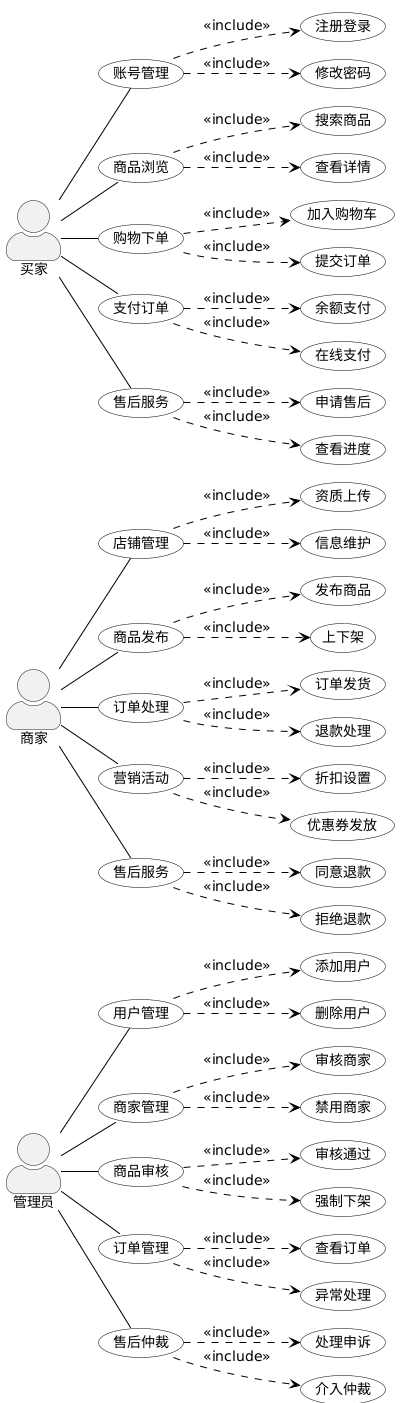

The diagram above was rendered by PlantUML. Its source (embedded in the PNG):
@startuml
!pragma layout smetana
left to right direction
skinparam usecaseBackgroundColor #ffffff
skinparam usecaseBorderColor #000000
skinparam usecaseFontColor #000000
skinparam usecaseFontSize 14
skinparam actorStyle awesome
skinparam actorFontColor #000000
skinparam actorFontSize 14
skinparam ArrowColor #000000
skinparam linetype ortho
skinparam defaultFontSize 14

actor 管理员
actor 商家
actor 买家

usecase "用户管理" as A1
usecase "添加用户" as A1_1
usecase "删除用户" as A1_2
usecase "商家管理" as A2
usecase "审核商家" as A2_1
usecase "禁用商家" as A2_2
usecase "商品审核" as A3
usecase "审核通过" as A3_1
usecase "强制下架" as A3_2
usecase "订单管理" as A4
usecase "查看订单" as A4_1
usecase "异常处理" as A4_2
usecase "售后仲裁" as A5
usecase "处理申诉" as A5_1
usecase "介入仲裁" as A5_2

usecase "店铺管理" as S1
usecase "资质上传" as S1_1
usecase "信息维护" as S1_2
usecase "商品发布" as S2
usecase "发布商品" as S2_1
usecase "上下架" as S2_2
usecase "订单处理" as S3
usecase "订单发货" as S3_1
usecase "退款处理" as S3_2
usecase "营销活动" as S4
usecase "折扣设置" as S4_1
usecase "优惠券发放" as S4_2
usecase "售后服务" as S5
usecase "同意退款" as S5_1
usecase "拒绝退款" as S5_2

usecase "账号管理" as B1
usecase "注册登录" as B1_1
usecase "修改密码" as B1_2
usecase "商品浏览" as B2
usecase "搜索商品" as B2_1
usecase "查看详情" as B2_2
usecase "购物下单" as B3
usecase "加入购物车" as B3_1
usecase "提交订单" as B3_2
usecase "支付订单" as B4
usecase "余额支付" as B4_1
usecase "在线支付" as B4_2
usecase "售后服务" as B5
usecase "申请售后" as B5_1
usecase "查看进度" as B5_2

管理员 -- A1
管理员 -- A2
管理员 -- A3
管理员 -- A4
管理员 -- A5

商家 -- S1
商家 -- S2
商家 -- S3
商家 -- S4
商家 -- S5

买家 -- B1
买家 -- B2
买家 -- B3
买家 -- B4
买家 -- B5

A1 ..> A1_1 : <<include>>
A1 ..> A1_2 : <<include>>
A2 ..> A2_1 : <<include>>
A2 ..> A2_2 : <<include>>
A3 ..> A3_1 : <<include>>
A3 ..> A3_2 : <<include>>
A4 ..> A4_1 : <<include>>
A4 ..> A4_2 : <<include>>
A5 ..> A5_1 : <<include>>
A5 ..> A5_2 : <<include>>

S1 ..> S1_1 : <<include>>
S1 ..> S1_2 : <<include>>
S2 ..> S2_1 : <<include>>
S2 ..> S2_2 : <<include>>
S3 ..> S3_1 : <<include>>
S3 ..> S3_2 : <<include>>
S4 ..> S4_1 : <<include>>
S4 ..> S4_2 : <<include>>
S5 ..> S5_1 : <<include>>
S5 ..> S5_2 : <<include>>

B1 ..> B1_1 : <<include>>
B1 ..> B1_2 : <<include>>
B2 ..> B2_1 : <<include>>
B2 ..> B2_2 : <<include>>
B3 ..> B3_1 : <<include>>
B3 ..> B3_2 : <<include>>
B4 ..> B4_1 : <<include>>
B4 ..> B4_2 : <<include>>
B5 ..> B5_1 : <<include>>
B5 ..> B5_2 : <<include>>
@enduml